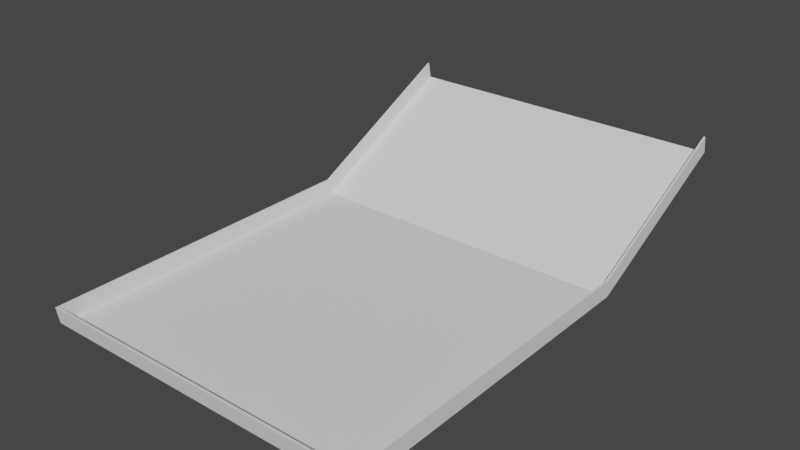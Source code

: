 # Source: Course_6.blend  (saved by Blender 2.81.16; exported with 4.5.12 LTS)
import bpy
from mathutils import Matrix  # noqa: F401  (used for matrix-valued properties, if any)

bpy.ops.wm.read_factory_settings(use_empty=True)
scene = bpy.context.scene
scene.name = 'Scene'

# ---- collections
col_collection = bpy.data.collections.new('Collection'); scene.collection.children.link(col_collection)

# ---- world
world_world = bpy.data.worlds.new('World'); scene.world = world_world
world_world.use_nodes = True; world_world.node_tree.nodes.clear()
_N = world_world.node_tree.nodes; _L = world_world.node_tree.links
n0 = _N.new('ShaderNodeOutputWorld'); n0.name = 'World Output'; n0.location = (300, 300)
n1 = _N.new('ShaderNodeBackground'); n1.name = 'Background'; n1.location = (10, 300)
n1.inputs[0].default_value = (0.05088, 0.05088, 0.05088, 1.0)
_L.new(n1.outputs[0], n0.inputs[0])
n0.is_active_output = True
world_world.color = (0.05088, 0.05088, 0.05088)
world_world.use_sun_shadow = False
world_world.sun_shadow_jitter_overblur = 0.0

# ---- meshes
me_plane_001 = bpy.data.meshes.new('Plane.001')
me_plane_001.from_pydata([(-1.0, -1.0, 0.0), (1.0, -1.0, 0.0), (-1.0, 0.5, 0.5), (-1.0, 0.0, 0.0), (1.0, 0.0, 0.0), (1.0, 0.5, 0.5), (-1.0, -1.008, 0.09864), (1.0, -1.008, 0.09864), (-1.0, 0.4918, 0.5986), (-1.0, -0.00822, 0.09864), (1.0, -0.00822, 0.09864), (1.0, 0.4918, 0.5986), (-0.9927, -0.9931, 0.0005716), (0.9927, -0.9931, 0.0005716), (-0.99, 0.5, 0.5), (-0.99, 0.0, 0.0), (0.99, 0.0, 0.0), (0.99, 0.5, 0.5), (-0.9931, -1.001, 0.09924), (0.9931, -1.001, 0.09924), (-0.99, 0.4918, 0.5986), (-0.99, -0.00822, 0.09864), (0.99, -0.00822, 0.09864), (0.99, 0.4918, 0.5986)], [], [(0, 1, 7, 6), (2, 3, 9, 8), (1, 4, 10, 7), (3, 0, 6, 9), (4, 5, 11, 10), (12, 18, 19, 13), (14, 20, 21, 15), (13, 19, 22, 16), (15, 21, 18, 12), (16, 22, 23, 17), (3, 2, 14, 15), (0, 3, 15, 12), (1, 0, 12, 13), (4, 1, 13, 16), (5, 4, 16, 17), (8, 9, 21, 20), (9, 6, 18, 21), (6, 7, 19, 18), (7, 10, 22, 19), (10, 11, 23, 22), (2, 8, 20, 14), (11, 5, 17, 23)])
_uv = me_plane_001.uv_layers.new(name='UVMap')
_uv.uv.foreach_set('vector', [0.0, 0.0, 1.0, 0.0, 1.0, 0.0, 0.0, 0.0, 0.0, 0.75, 0.0, 0.5, 0.0, 0.5, 0.0, 0.75, 1.0, 0.0, 1.0, 0.5, 1.0, 0.5, 1.0, 0.0, 0.0, 0.5, 0.0, 0.0, 0.0, 0.0, 0.0, 0.5, 1.0, 0.5, 1.0, 0.75, 1.0, 0.75, 1.0, 0.5, 0.0, 0.0, 0.0, 0.0, 1.0, 0.0, 1.0, 0.0, 0.0, 0.75, 0.0, 0.75, 0.0, 0.5, 0.0, 0.5, 1.0, 0.0, 1.0, 0.0, 1.0, 0.5, 1.0, 0.5, 0.0, 0.5, 0.0, 0.5, 0.0, 0.0, 0.0, 0.0, 1.0, 0.5, 1.0, 0.5, 1.0, 0.75, 1.0, 0.75, 0.0, 0.5, 0.0, 0.75, 0.0, 0.75, 0.0, 0.5, 0.0, 0.0, 0.0, 0.5, 0.0, 0.5, 0.0, 0.0, 1.0, 0.0, 0.0, 0.0, 0.0, 0.0, 1.0, 0.0, 1.0, 0.5, 1.0, 0.0, 1.0, 0.0, 1.0, 0.5, 1.0, 0.75, 1.0, 0.5, 1.0, 0.5, 1.0, 0.75, 0.0, 0.75, 0.0, 0.5, 0.0, 0.5, 0.0, 0.75, 0.0, 0.5, 0.0, 0.0, 0.0, 0.0, 0.0, 0.5, 0.0, 0.0, 1.0, 0.0, 1.0, 0.0, 0.0, 0.0, 1.0, 0.0, 1.0, 0.5, 1.0, 0.5, 1.0, 0.0, 1.0, 0.5, 1.0, 0.75, 1.0, 0.75, 1.0, 0.5, 0.0, 0.75, 0.0, 0.75, 0.0, 0.75, 0.0, 0.75, 1.0, 0.75, 1.0, 0.75, 1.0, 0.75, 1.0, 0.75])
me_plane_001.use_remesh_fix_poles = True
me_plane_001.use_remesh_preserve_attributes = False
me_plane_001.use_mirror_vertex_groups = False
me_plane_001.update()
me_plane = bpy.data.meshes.new('Plane')
me_plane.from_pydata([(-1.0, -1.0, 0.0), (1.0, -1.0, 0.0), (-1.0, 0.5, 0.5), (-1.0, 0.0, 0.0), (1.0, 0.0, 0.0), (1.0, 0.5, 0.5)], [], [(3, 4, 5, 2), (3, 0, 1, 4)])
_uv = me_plane.uv_layers.new(name='UVMap')
_uv.uv.foreach_set('vector', [0.0, 0.5, 1.0, 0.5, 1.0, 0.75, 0.0, 0.75, 0.0, 0.5, 0.0, 0.0, 1.0, 0.0, 1.0, 0.5])
me_plane.use_remesh_fix_poles = True
me_plane.use_remesh_preserve_attributes = False
me_plane.use_mirror_vertex_groups = False
me_plane.update()

# ---- objects
ob_walls = bpy.data.objects.new('Walls', me_plane_001)
ob_ground = bpy.data.objects.new('Ground', me_plane)

# ---- transforms, parenting, visibility, modifiers, constraints
ob_walls.location = (0.0, 0.0, 0.0)
ob_walls.scale = (1.0, 2.0, 1.0)
ob_walls.lineart.crease_threshold = 0.0
ob_ground.location = (0.0, 0.0, 0.0)
ob_ground.scale = (1.0, 2.0, 1.0)
ob_ground.lineart.crease_threshold = 0.0
_m = ob_ground.modifiers.new('Solidify', 'SOLIDIFY')
_m.thickness = 0.0001
_m.nonmanifold_thickness_mode = 'FIXED'
_m.nonmanifold_merge_threshold = 0.0003

# ---- collection membership
col_collection.objects.link(ob_walls)
col_collection.objects.link(ob_ground)

# ---- scene / render settings (as saved in the file)
scene.frame_start = 1; scene.frame_end = 250; scene.frame_set(1)
scene.render.engine = 'BLENDER_EEVEE_NEXT'
scene.cycles.use_denoising = False
scene.cycles.samples = 128
scene.cycles.sampling_pattern = 'TABULATED_SOBOL'
scene.cycles.use_adaptive_sampling = False
scene.cycles.use_light_tree = False
scene.view_settings.view_transform = 'Filmic'
bpy.context.view_layer.update()

# ---- added for rendering (the .blend has no active camera and no usable light): camera, sun
cam_auto = bpy.data.cameras.new('AutoCamera')
cam_auto.lens = 50.0
cam_auto.sensor_width = 36.0
cam_auto.clip_end = 1000.0
ob_auto_camera = bpy.data.objects.new('AutoCamera', cam_auto)
scene.collection.objects.link(ob_auto_camera)
ob_auto_camera.location = (3.39423, -4.58123, 3.01466)
ob_auto_camera.rotation_euler = (1.09748, -7.21219e-08, 0.694738)
scene.camera = ob_auto_camera
light_auto_sun = bpy.data.lights.new('AutoSun', 'SUN')
light_auto_sun.energy = 3.0
light_auto_sun.angle = 0.0523599
ob_auto_sun = bpy.data.objects.new('AutoSun', light_auto_sun)
scene.collection.objects.link(ob_auto_sun)
ob_auto_sun.rotation_euler = (0.872665, 0.174533, 0.523599)
bpy.context.view_layer.update()
